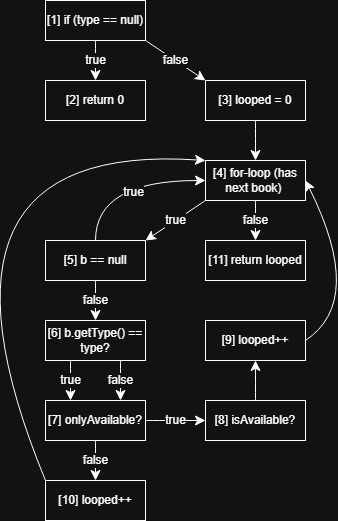

The diagram above was exported from draw.io. Its source (the exported page's mxGraphModel, read from the mxfile embedded in the PNG):
<mxGraphModel dx="1406" dy="798" grid="1" gridSize="10" guides="1" tooltips="1" connect="1" arrows="1" fold="1" page="1" pageScale="1" pageWidth="850" pageHeight="1100" math="0" shadow="0">
  <root>
    <mxCell id="0" />
    <mxCell id="1" parent="0" />
    <mxCell id="Hb4-PtvMMvDAHHQZouFF-14" edge="1" parent="1" source="Hb4-PtvMMvDAHHQZouFF-1" style="edgeStyle=none;curved=1;rounded=0;orthogonalLoop=1;jettySize=auto;html=1;exitX=0.5;exitY=1;exitDx=0;exitDy=0;entryX=0.5;entryY=0;entryDx=0;entryDy=0;fontSize=12;startSize=8;endSize=8;" target="Hb4-PtvMMvDAHHQZouFF-2" value="true">
      <mxGeometry relative="1" as="geometry" />
    </mxCell>
    <mxCell id="Hb4-PtvMMvDAHHQZouFF-1" parent="1" style="rounded=0;whiteSpace=wrap;html=1;" value="[1] if (type == null)" vertex="1">
      <mxGeometry height="40" width="100" x="80" y="40" as="geometry" />
    </mxCell>
    <mxCell id="Hb4-PtvMMvDAHHQZouFF-2" parent="1" style="rounded=0;whiteSpace=wrap;html=1;" value="[2] return 0" vertex="1">
      <mxGeometry height="40" width="100" x="80" y="120" as="geometry" />
    </mxCell>
    <mxCell id="Hb4-PtvMMvDAHHQZouFF-3" parent="1" style="rounded=0;whiteSpace=wrap;html=1;" value="[11] return looped" vertex="1">
      <mxGeometry height="40" width="100" x="240" y="280" as="geometry" />
    </mxCell>
    <mxCell id="Hb4-PtvMMvDAHHQZouFF-4" parent="1" style="rounded=0;whiteSpace=wrap;html=1;" value="[4] for-loop (has next book)&amp;nbsp;" vertex="1">
      <mxGeometry height="40" width="100" x="240" y="200" as="geometry" />
    </mxCell>
    <mxCell id="Hb4-PtvMMvDAHHQZouFF-5" parent="1" style="rounded=0;whiteSpace=wrap;html=1;" value="[3] looped = 0" vertex="1">
      <mxGeometry height="40" width="100" x="240" y="120" as="geometry" />
    </mxCell>
    <mxCell id="Hb4-PtvMMvDAHHQZouFF-6" parent="1" style="rounded=0;whiteSpace=wrap;html=1;" value="[5] b == null" vertex="1">
      <mxGeometry height="40" width="100" x="80" y="280" as="geometry" />
    </mxCell>
    <mxCell id="Hb4-PtvMMvDAHHQZouFF-7" parent="1" style="rounded=0;whiteSpace=wrap;html=1;" value="[6] b.getType() == type?" vertex="1">
      <mxGeometry height="40" width="100" x="80" y="360" as="geometry" />
    </mxCell>
    <mxCell id="Hb4-PtvMMvDAHHQZouFF-8" parent="1" style="rounded=0;whiteSpace=wrap;html=1;" value="[10] looped++" vertex="1">
      <mxGeometry height="40" width="100" x="80" y="520" as="geometry" />
    </mxCell>
    <mxCell id="Hb4-PtvMMvDAHHQZouFF-9" parent="1" style="rounded=0;whiteSpace=wrap;html=1;" value="[7] onlyAvailable?" vertex="1">
      <mxGeometry height="40" width="100" x="80" y="440" as="geometry" />
    </mxCell>
    <mxCell id="Hb4-PtvMMvDAHHQZouFF-10" parent="1" style="rounded=0;whiteSpace=wrap;html=1;" value="[8] isAvailable?" vertex="1">
      <mxGeometry height="40" width="100" x="240" y="440" as="geometry" />
    </mxCell>
    <mxCell id="Hb4-PtvMMvDAHHQZouFF-11" parent="1" style="rounded=0;whiteSpace=wrap;html=1;" value="[9] looped++" vertex="1">
      <mxGeometry height="40" width="100" x="240" y="360" as="geometry" />
    </mxCell>
    <mxCell id="Hb4-PtvMMvDAHHQZouFF-15" edge="1" parent="1" source="Hb4-PtvMMvDAHHQZouFF-1" style="endArrow=classic;html=1;rounded=0;fontSize=12;startSize=8;endSize=8;curved=1;exitX=1;exitY=1;exitDx=0;exitDy=0;entryX=0;entryY=0;entryDx=0;entryDy=0;" target="Hb4-PtvMMvDAHHQZouFF-5" value="false">
      <mxGeometry height="50" relative="1" width="50" as="geometry">
        <mxPoint x="560" y="440" as="sourcePoint" />
        <mxPoint x="610" y="390" as="targetPoint" />
      </mxGeometry>
    </mxCell>
    <mxCell id="Hb4-PtvMMvDAHHQZouFF-16" edge="1" parent="1" source="Hb4-PtvMMvDAHHQZouFF-5" style="endArrow=classic;html=1;rounded=0;fontSize=12;startSize=8;endSize=8;curved=1;exitX=0.5;exitY=1;exitDx=0;exitDy=0;entryX=0.5;entryY=0;entryDx=0;entryDy=0;" target="Hb4-PtvMMvDAHHQZouFF-4" value="">
      <mxGeometry height="50" relative="1" width="50" as="geometry">
        <mxPoint x="200" y="440" as="sourcePoint" />
        <mxPoint x="250" y="390" as="targetPoint" />
      </mxGeometry>
    </mxCell>
    <mxCell id="Hb4-PtvMMvDAHHQZouFF-17" edge="1" parent="1" source="Hb4-PtvMMvDAHHQZouFF-4" style="endArrow=classic;html=1;rounded=0;fontSize=12;startSize=8;endSize=8;curved=1;exitX=0;exitY=1;exitDx=0;exitDy=0;entryX=1;entryY=0;entryDx=0;entryDy=0;" target="Hb4-PtvMMvDAHHQZouFF-6" value="true">
      <mxGeometry height="50" relative="1" width="50" as="geometry">
        <mxPoint x="200" y="430" as="sourcePoint" />
        <mxPoint x="250" y="380" as="targetPoint" />
      </mxGeometry>
    </mxCell>
    <mxCell id="Hb4-PtvMMvDAHHQZouFF-19" edge="1" parent="1" source="Hb4-PtvMMvDAHHQZouFF-4" style="endArrow=classic;html=1;rounded=0;fontSize=12;startSize=8;endSize=8;curved=1;exitX=0.5;exitY=1;exitDx=0;exitDy=0;" target="Hb4-PtvMMvDAHHQZouFF-3" value="false">
      <mxGeometry height="50" relative="1" width="50" as="geometry">
        <mxPoint x="200" y="430" as="sourcePoint" />
        <mxPoint x="250" y="380" as="targetPoint" />
      </mxGeometry>
    </mxCell>
    <mxCell id="Hb4-PtvMMvDAHHQZouFF-20" edge="1" parent="1" source="Hb4-PtvMMvDAHHQZouFF-6" style="endArrow=classic;html=1;rounded=0;fontSize=12;startSize=8;endSize=8;curved=1;exitX=0.5;exitY=0;exitDx=0;exitDy=0;entryX=0;entryY=0.5;entryDx=0;entryDy=0;" target="Hb4-PtvMMvDAHHQZouFF-4" value="">
      <mxGeometry height="50" relative="1" width="50" as="geometry">
        <Array as="points">
          <mxPoint x="130" y="220" />
        </Array>
        <mxPoint x="120" y="240" as="sourcePoint" />
        <mxPoint x="170" y="190" as="targetPoint" />
      </mxGeometry>
    </mxCell>
    <mxCell id="Hb4-PtvMMvDAHHQZouFF-21" connectable="0" parent="Hb4-PtvMMvDAHHQZouFF-20" style="edgeLabel;html=1;align=center;verticalAlign=middle;resizable=0;points=[];fontSize=12;" value="true" vertex="1">
      <mxGeometry relative="1" x="0.1412" y="-11" as="geometry">
        <mxPoint as="offset" />
      </mxGeometry>
    </mxCell>
    <mxCell id="Hb4-PtvMMvDAHHQZouFF-22" edge="1" parent="1" source="Hb4-PtvMMvDAHHQZouFF-6" style="endArrow=classic;html=1;rounded=0;fontSize=12;startSize=8;endSize=8;curved=1;exitX=0.5;exitY=1;exitDx=0;exitDy=0;entryX=0.5;entryY=0;entryDx=0;entryDy=0;" target="Hb4-PtvMMvDAHHQZouFF-7" value="false">
      <mxGeometry height="50" relative="1" width="50" as="geometry">
        <mxPoint x="200" y="420" as="sourcePoint" />
        <mxPoint x="250" y="370" as="targetPoint" />
      </mxGeometry>
    </mxCell>
    <mxCell id="Hb4-PtvMMvDAHHQZouFF-23" edge="1" parent="1" source="Hb4-PtvMMvDAHHQZouFF-7" style="endArrow=classic;html=1;rounded=0;fontSize=12;startSize=8;endSize=8;curved=1;exitX=0.25;exitY=1;exitDx=0;exitDy=0;entryX=0.25;entryY=0;entryDx=0;entryDy=0;" target="Hb4-PtvMMvDAHHQZouFF-9" value="true">
      <mxGeometry height="50" relative="1" width="50" as="geometry">
        <mxPoint x="200" y="420" as="sourcePoint" />
        <mxPoint x="250" y="370" as="targetPoint" />
      </mxGeometry>
    </mxCell>
    <mxCell id="Hb4-PtvMMvDAHHQZouFF-24" edge="1" parent="1" source="Hb4-PtvMMvDAHHQZouFF-7" style="endArrow=classic;html=1;rounded=0;fontSize=12;startSize=8;endSize=8;curved=1;exitX=0.75;exitY=1;exitDx=0;exitDy=0;entryX=0.75;entryY=0;entryDx=0;entryDy=0;" target="Hb4-PtvMMvDAHHQZouFF-9" value="false">
      <mxGeometry height="50" relative="1" width="50" as="geometry">
        <mxPoint x="200" y="420" as="sourcePoint" />
        <mxPoint x="250" y="370" as="targetPoint" />
      </mxGeometry>
    </mxCell>
    <mxCell id="Hb4-PtvMMvDAHHQZouFF-25" edge="1" parent="1" source="Hb4-PtvMMvDAHHQZouFF-9" style="endArrow=classic;html=1;rounded=0;fontSize=12;startSize=8;endSize=8;curved=1;exitX=1;exitY=0.5;exitDx=0;exitDy=0;entryX=0;entryY=0.5;entryDx=0;entryDy=0;" target="Hb4-PtvMMvDAHHQZouFF-10" value="true">
      <mxGeometry height="50" relative="1" width="50" as="geometry">
        <mxPoint x="200" y="420" as="sourcePoint" />
        <mxPoint x="240" y="460" as="targetPoint" />
      </mxGeometry>
    </mxCell>
    <mxCell id="Hb4-PtvMMvDAHHQZouFF-26" edge="1" parent="1" source="Hb4-PtvMMvDAHHQZouFF-9" style="endArrow=classic;html=1;rounded=0;fontSize=12;startSize=8;endSize=8;curved=1;exitX=0.5;exitY=1;exitDx=0;exitDy=0;entryX=0.5;entryY=0;entryDx=0;entryDy=0;" target="Hb4-PtvMMvDAHHQZouFF-8" value="false">
      <mxGeometry height="50" relative="1" width="50" as="geometry">
        <mxPoint x="200" y="420" as="sourcePoint" />
        <mxPoint x="250" y="370" as="targetPoint" />
      </mxGeometry>
    </mxCell>
    <mxCell id="Hb4-PtvMMvDAHHQZouFF-27" edge="1" parent="1" source="Hb4-PtvMMvDAHHQZouFF-11" style="endArrow=classic;html=1;rounded=0;fontSize=12;startSize=8;endSize=8;curved=1;exitX=1;exitY=0.5;exitDx=0;exitDy=0;entryX=1;entryY=0.5;entryDx=0;entryDy=0;" target="Hb4-PtvMMvDAHHQZouFF-4" value="">
      <mxGeometry height="50" relative="1" width="50" as="geometry">
        <Array as="points">
          <mxPoint x="400" y="340" />
        </Array>
        <mxPoint x="200" y="420" as="sourcePoint" />
        <mxPoint x="250" y="370" as="targetPoint" />
      </mxGeometry>
    </mxCell>
    <mxCell id="Hb4-PtvMMvDAHHQZouFF-28" edge="1" parent="1" source="Hb4-PtvMMvDAHHQZouFF-8" style="endArrow=classic;html=1;rounded=0;fontSize=12;startSize=8;endSize=8;curved=1;exitX=0;exitY=0;exitDx=0;exitDy=0;entryX=0;entryY=0;entryDx=0;entryDy=0;" target="Hb4-PtvMMvDAHHQZouFF-4" value="">
      <mxGeometry height="50" relative="1" width="50" as="geometry">
        <Array as="points">
          <mxPoint x="-60" y="180" />
        </Array>
        <mxPoint x="200" y="420" as="sourcePoint" />
        <mxPoint x="250" y="370" as="targetPoint" />
      </mxGeometry>
    </mxCell>
    <mxCell id="Hb4-PtvMMvDAHHQZouFF-29" edge="1" parent="1" source="Hb4-PtvMMvDAHHQZouFF-10" style="endArrow=classic;html=1;rounded=0;fontSize=12;startSize=8;endSize=8;curved=1;exitX=0.5;exitY=0;exitDx=0;exitDy=0;entryX=0.5;entryY=1;entryDx=0;entryDy=0;" target="Hb4-PtvMMvDAHHQZouFF-11" value="">
      <mxGeometry height="50" relative="1" width="50" as="geometry">
        <mxPoint x="200" y="420" as="sourcePoint" />
        <mxPoint x="250" y="370" as="targetPoint" />
      </mxGeometry>
    </mxCell>
  </root>
</mxGraphModel>